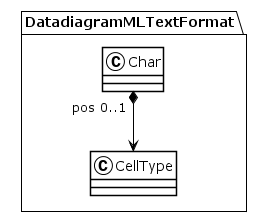

The diagram above was rendered by PlantUML. Its source (embedded in the PNG):
@startuml
!theme plain
package DatadiagramMLTextFormat {
class Char {
}
Char "pos 0..1" *--> CellType
class CellType {
}
}
@enduml